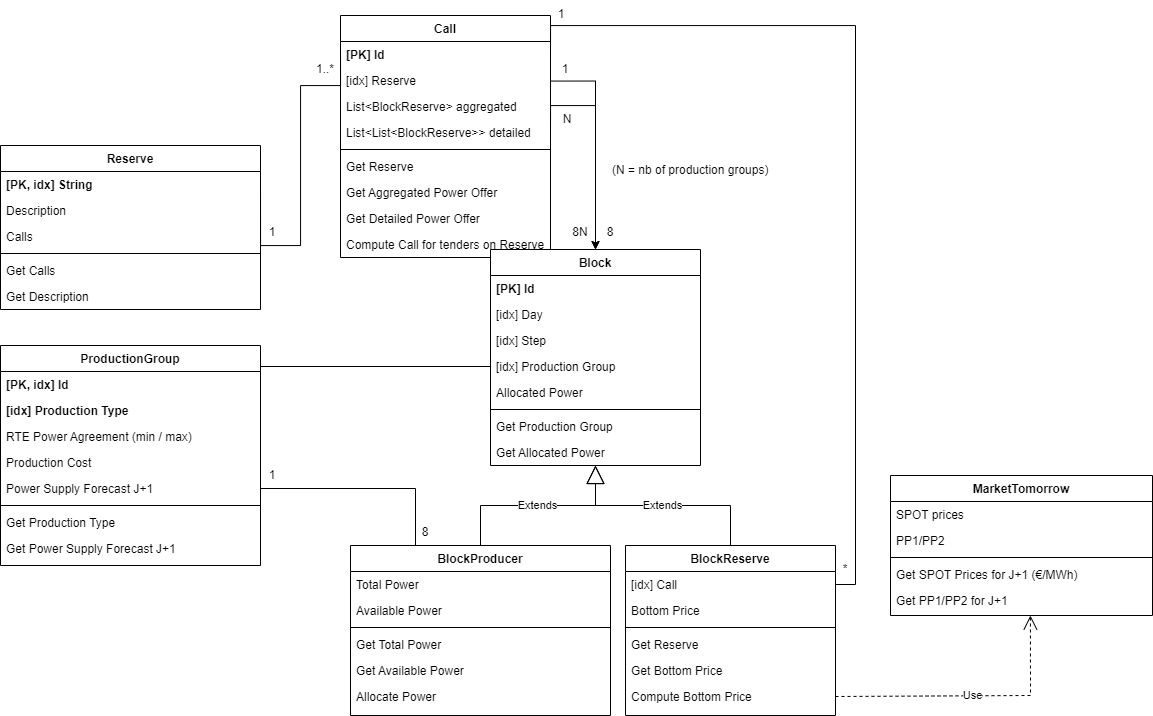

The diagram above was exported from draw.io. Its source (the exported page's mxGraphModel, read from the mxfile embedded in the PNG):
<mxGraphModel dx="2481" dy="1669" grid="1" gridSize="10" guides="1" tooltips="1" connect="1" arrows="1" fold="1" page="1" pageScale="1" pageWidth="1100" pageHeight="850" background="none" math="0" shadow="0">
  <root>
    <mxCell id="0" />
    <mxCell id="1" parent="0" />
    <mxCell id="2" value="Reserve" style="swimlane;fontStyle=1;align=center;verticalAlign=top;childLayout=stackLayout;horizontal=1;startSize=26;horizontalStack=0;resizeParent=1;resizeLast=0;collapsible=1;marginBottom=0;rounded=0;shadow=0;strokeWidth=1;" vertex="1" parent="1">
      <mxGeometry x="-760" y="-100" width="260" height="164" as="geometry">
        <mxRectangle x="130" y="380" width="160" height="26" as="alternateBounds" />
      </mxGeometry>
    </mxCell>
    <mxCell id="3" value="[PK, idx] String" style="text;align=left;verticalAlign=top;spacingLeft=4;spacingRight=4;overflow=hidden;rotatable=0;points=[[0,0.5],[1,0.5]];portConstraint=eastwest;fontStyle=1" vertex="1" parent="2">
      <mxGeometry y="26" width="260" height="26" as="geometry" />
    </mxCell>
    <mxCell id="4" value="Description" style="text;align=left;verticalAlign=top;spacingLeft=4;spacingRight=4;overflow=hidden;rotatable=0;points=[[0,0.5],[1,0.5]];portConstraint=eastwest;" vertex="1" parent="2">
      <mxGeometry y="52" width="260" height="26" as="geometry" />
    </mxCell>
    <mxCell id="5" value="Calls" style="text;align=left;verticalAlign=top;spacingLeft=4;spacingRight=4;overflow=hidden;rotatable=0;points=[[0,0.5],[1,0.5]];portConstraint=eastwest;" vertex="1" parent="2">
      <mxGeometry y="78" width="260" height="26" as="geometry" />
    </mxCell>
    <mxCell id="6" value="" style="line;html=1;strokeWidth=1;align=left;verticalAlign=middle;spacingTop=-1;spacingLeft=3;spacingRight=3;rotatable=0;labelPosition=right;points=[];portConstraint=eastwest;" vertex="1" parent="2">
      <mxGeometry y="104" width="260" height="8" as="geometry" />
    </mxCell>
    <mxCell id="7" value="Get Calls" style="text;align=left;verticalAlign=top;spacingLeft=4;spacingRight=4;overflow=hidden;rotatable=0;points=[[0,0.5],[1,0.5]];portConstraint=eastwest;fontStyle=0" vertex="1" parent="2">
      <mxGeometry y="112" width="260" height="26" as="geometry" />
    </mxCell>
    <mxCell id="8" value="Get Description" style="text;align=left;verticalAlign=top;spacingLeft=4;spacingRight=4;overflow=hidden;rotatable=0;points=[[0,0.5],[1,0.5]];portConstraint=eastwest;fontStyle=0" vertex="1" parent="2">
      <mxGeometry y="138" width="260" height="26" as="geometry" />
    </mxCell>
    <mxCell id="9" value="ProductionGroup" style="swimlane;fontStyle=1;align=center;verticalAlign=top;childLayout=stackLayout;horizontal=1;startSize=26;horizontalStack=0;resizeParent=1;resizeLast=0;collapsible=1;marginBottom=0;rounded=0;shadow=0;strokeWidth=1;" vertex="1" parent="1">
      <mxGeometry x="-760" y="100" width="260" height="220" as="geometry">
        <mxRectangle x="340" y="380" width="170" height="26" as="alternateBounds" />
      </mxGeometry>
    </mxCell>
    <mxCell id="10" value="[PK, idx] Id" style="text;align=left;verticalAlign=top;spacingLeft=4;spacingRight=4;overflow=hidden;rotatable=0;points=[[0,0.5],[1,0.5]];portConstraint=eastwest;fontStyle=1" vertex="1" parent="9">
      <mxGeometry y="26" width="260" height="26" as="geometry" />
    </mxCell>
    <mxCell id="11" value="[idx] Production Type" style="text;align=left;verticalAlign=top;spacingLeft=4;spacingRight=4;overflow=hidden;rotatable=0;points=[[0,0.5],[1,0.5]];portConstraint=eastwest;fontStyle=1" vertex="1" parent="9">
      <mxGeometry y="52" width="260" height="26" as="geometry" />
    </mxCell>
    <mxCell id="12" value="RTE Power Agreement (min / max)" style="text;align=left;verticalAlign=top;spacingLeft=4;spacingRight=4;overflow=hidden;rotatable=0;points=[[0,0.5],[1,0.5]];portConstraint=eastwest;" vertex="1" parent="9">
      <mxGeometry y="78" width="260" height="26" as="geometry" />
    </mxCell>
    <mxCell id="13" value="Production Cost" style="text;align=left;verticalAlign=top;spacingLeft=4;spacingRight=4;overflow=hidden;rotatable=0;points=[[0,0.5],[1,0.5]];portConstraint=eastwest;" vertex="1" parent="9">
      <mxGeometry y="104" width="260" height="26" as="geometry" />
    </mxCell>
    <mxCell id="14" value="Power Supply Forecast J+1" style="text;align=left;verticalAlign=top;spacingLeft=4;spacingRight=4;overflow=hidden;rotatable=0;points=[[0,0.5],[1,0.5]];portConstraint=eastwest;" vertex="1" parent="9">
      <mxGeometry y="130" width="260" height="26" as="geometry" />
    </mxCell>
    <mxCell id="15" value="" style="line;html=1;strokeWidth=1;align=left;verticalAlign=middle;spacingTop=-1;spacingLeft=3;spacingRight=3;rotatable=0;labelPosition=right;points=[];portConstraint=eastwest;" vertex="1" parent="9">
      <mxGeometry y="156" width="260" height="8" as="geometry" />
    </mxCell>
    <mxCell id="16" value="Get Production Type" style="text;align=left;verticalAlign=top;spacingLeft=4;spacingRight=4;overflow=hidden;rotatable=0;points=[[0,0.5],[1,0.5]];portConstraint=eastwest;" vertex="1" parent="9">
      <mxGeometry y="164" width="260" height="26" as="geometry" />
    </mxCell>
    <mxCell id="17" value="Get Power Supply Forecast J+1" style="text;align=left;verticalAlign=top;spacingLeft=4;spacingRight=4;overflow=hidden;rotatable=0;points=[[0,0.5],[1,0.5]];portConstraint=eastwest;" vertex="1" parent="9">
      <mxGeometry y="190" width="260" height="26" as="geometry" />
    </mxCell>
    <mxCell id="18" value="Call" style="swimlane;fontStyle=1;align=center;verticalAlign=top;childLayout=stackLayout;horizontal=1;startSize=26;horizontalStack=0;resizeParent=1;resizeLast=0;collapsible=1;marginBottom=0;rounded=0;shadow=0;strokeWidth=1;" vertex="1" parent="1">
      <mxGeometry x="-420" y="-230" width="210" height="242" as="geometry">
        <mxRectangle x="550" y="140" width="160" height="26" as="alternateBounds" />
      </mxGeometry>
    </mxCell>
    <mxCell id="19" value="[PK] Id" style="text;align=left;verticalAlign=top;spacingLeft=4;spacingRight=4;overflow=hidden;rotatable=0;points=[[0,0.5],[1,0.5]];portConstraint=eastwest;fontStyle=1" vertex="1" parent="18">
      <mxGeometry y="26" width="210" height="26" as="geometry" />
    </mxCell>
    <mxCell id="20" value="[idx] Reserve" style="text;align=left;verticalAlign=top;spacingLeft=4;spacingRight=4;overflow=hidden;rotatable=0;points=[[0,0.5],[1,0.5]];portConstraint=eastwest;rounded=0;shadow=0;html=0;" vertex="1" parent="18">
      <mxGeometry y="52" width="210" height="26" as="geometry" />
    </mxCell>
    <mxCell id="21" value="List&lt;BlockReserve&gt; aggregated" style="text;align=left;verticalAlign=top;spacingLeft=4;spacingRight=4;overflow=hidden;rotatable=0;points=[[0,0.5],[1,0.5]];portConstraint=eastwest;rounded=0;shadow=0;html=0;" vertex="1" parent="18">
      <mxGeometry y="78" width="210" height="26" as="geometry" />
    </mxCell>
    <mxCell id="22" value="List&lt;List&lt;BlockReserve&gt;&gt; detailed" style="text;align=left;verticalAlign=top;spacingLeft=4;spacingRight=4;overflow=hidden;rotatable=0;points=[[0,0.5],[1,0.5]];portConstraint=eastwest;rounded=0;shadow=0;html=0;" vertex="1" parent="18">
      <mxGeometry y="104" width="210" height="26" as="geometry" />
    </mxCell>
    <mxCell id="23" value="" style="line;html=1;strokeWidth=1;align=left;verticalAlign=middle;spacingTop=-1;spacingLeft=3;spacingRight=3;rotatable=0;labelPosition=right;points=[];portConstraint=eastwest;" vertex="1" parent="18">
      <mxGeometry y="130" width="210" height="8" as="geometry" />
    </mxCell>
    <mxCell id="24" value="Get Reserve" style="text;align=left;verticalAlign=top;spacingLeft=4;spacingRight=4;overflow=hidden;rotatable=0;points=[[0,0.5],[1,0.5]];portConstraint=eastwest;" vertex="1" parent="18">
      <mxGeometry y="138" width="210" height="26" as="geometry" />
    </mxCell>
    <mxCell id="25" value="Get Aggregated Power Offer " style="text;align=left;verticalAlign=top;spacingLeft=4;spacingRight=4;overflow=hidden;rotatable=0;points=[[0,0.5],[1,0.5]];portConstraint=eastwest;" vertex="1" parent="18">
      <mxGeometry y="164" width="210" height="26" as="geometry" />
    </mxCell>
    <mxCell id="26" value="Get Detailed Power Offer " style="text;align=left;verticalAlign=top;spacingLeft=4;spacingRight=4;overflow=hidden;rotatable=0;points=[[0,0.5],[1,0.5]];portConstraint=eastwest;" vertex="1" parent="18">
      <mxGeometry y="190" width="210" height="26" as="geometry" />
    </mxCell>
    <mxCell id="27" value="Compute Call for tenders on Reserve" style="text;align=left;verticalAlign=top;spacingLeft=4;spacingRight=4;overflow=hidden;rotatable=0;points=[[0,0.5],[1,0.5]];portConstraint=eastwest;" vertex="1" parent="18">
      <mxGeometry y="216" width="210" height="26" as="geometry" />
    </mxCell>
    <mxCell id="28" value="BlockReserve" style="swimlane;fontStyle=1;align=center;verticalAlign=top;childLayout=stackLayout;horizontal=1;startSize=26;horizontalStack=0;resizeParent=1;resizeLast=0;collapsible=1;marginBottom=0;rounded=0;shadow=0;strokeWidth=1;" vertex="1" parent="1">
      <mxGeometry x="-135" y="300" width="210" height="170" as="geometry">
        <mxRectangle x="550" y="140" width="160" height="26" as="alternateBounds" />
      </mxGeometry>
    </mxCell>
    <mxCell id="29" value="[idx] Call" style="text;align=left;verticalAlign=top;spacingLeft=4;spacingRight=4;overflow=hidden;rotatable=0;points=[[0,0.5],[1,0.5]];portConstraint=eastwest;rounded=0;shadow=0;html=0;" vertex="1" parent="28">
      <mxGeometry y="26" width="210" height="26" as="geometry" />
    </mxCell>
    <mxCell id="30" value="Bottom Price" style="text;align=left;verticalAlign=top;spacingLeft=4;spacingRight=4;overflow=hidden;rotatable=0;points=[[0,0.5],[1,0.5]];portConstraint=eastwest;rounded=0;shadow=0;html=0;" vertex="1" parent="28">
      <mxGeometry y="52" width="210" height="26" as="geometry" />
    </mxCell>
    <mxCell id="31" value="" style="line;html=1;strokeWidth=1;align=left;verticalAlign=middle;spacingTop=-1;spacingLeft=3;spacingRight=3;rotatable=0;labelPosition=right;points=[];portConstraint=eastwest;" vertex="1" parent="28">
      <mxGeometry y="78" width="210" height="8" as="geometry" />
    </mxCell>
    <mxCell id="32" value="Get Reserve" style="text;align=left;verticalAlign=top;spacingLeft=4;spacingRight=4;overflow=hidden;rotatable=0;points=[[0,0.5],[1,0.5]];portConstraint=eastwest;" vertex="1" parent="28">
      <mxGeometry y="86" width="210" height="26" as="geometry" />
    </mxCell>
    <mxCell id="33" value="Get Bottom Price" style="text;align=left;verticalAlign=top;spacingLeft=4;spacingRight=4;overflow=hidden;rotatable=0;points=[[0,0.5],[1,0.5]];portConstraint=eastwest;" vertex="1" parent="28">
      <mxGeometry y="112" width="210" height="26" as="geometry" />
    </mxCell>
    <mxCell id="34" value="Compute Bottom Price" style="text;align=left;verticalAlign=top;spacingLeft=4;spacingRight=4;overflow=hidden;rotatable=0;points=[[0,0.5],[1,0.5]];portConstraint=eastwest;" vertex="1" parent="28">
      <mxGeometry y="138" width="210" height="26" as="geometry" />
    </mxCell>
    <mxCell id="35" value="MarketTomorrow" style="swimlane;fontStyle=1;align=center;verticalAlign=top;childLayout=stackLayout;horizontal=1;startSize=26;horizontalStack=0;resizeParent=1;resizeLast=0;collapsible=1;marginBottom=0;rounded=0;shadow=0;strokeWidth=1;" vertex="1" parent="1">
      <mxGeometry x="130" y="230" width="262" height="140" as="geometry">
        <mxRectangle x="130" y="380" width="160" height="26" as="alternateBounds" />
      </mxGeometry>
    </mxCell>
    <mxCell id="36" value="SPOT prices" style="text;align=left;verticalAlign=top;spacingLeft=4;spacingRight=4;overflow=hidden;rotatable=0;points=[[0,0.5],[1,0.5]];portConstraint=eastwest;rounded=0;shadow=0;html=0;" vertex="1" parent="35">
      <mxGeometry y="26" width="262" height="26" as="geometry" />
    </mxCell>
    <mxCell id="37" value="PP1/PP2" style="text;align=left;verticalAlign=top;spacingLeft=4;spacingRight=4;overflow=hidden;rotatable=0;points=[[0,0.5],[1,0.5]];portConstraint=eastwest;rounded=0;shadow=0;html=0;" vertex="1" parent="35">
      <mxGeometry y="52" width="262" height="26" as="geometry" />
    </mxCell>
    <mxCell id="38" value="" style="line;html=1;strokeWidth=1;align=left;verticalAlign=middle;spacingTop=-1;spacingLeft=3;spacingRight=3;rotatable=0;labelPosition=right;points=[];portConstraint=eastwest;" vertex="1" parent="35">
      <mxGeometry y="78" width="262" height="8" as="geometry" />
    </mxCell>
    <mxCell id="39" value="Get SPOT Prices for J+1 (€/MWh)" style="text;align=left;verticalAlign=top;spacingLeft=4;spacingRight=4;overflow=hidden;rotatable=0;points=[[0,0.5],[1,0.5]];portConstraint=eastwest;fontStyle=0" vertex="1" parent="35">
      <mxGeometry y="86" width="262" height="26" as="geometry" />
    </mxCell>
    <mxCell id="40" value="Get PP1/PP2 for J+1" style="text;align=left;verticalAlign=top;spacingLeft=4;spacingRight=4;overflow=hidden;rotatable=0;points=[[0,0.5],[1,0.5]];portConstraint=eastwest;fontStyle=0" vertex="1" parent="35">
      <mxGeometry y="112" width="262" height="26" as="geometry" />
    </mxCell>
    <mxCell id="41" value="BlockProducer" style="swimlane;fontStyle=1;align=center;verticalAlign=top;childLayout=stackLayout;horizontal=1;startSize=26;horizontalStack=0;resizeParent=1;resizeLast=0;collapsible=1;marginBottom=0;rounded=0;shadow=0;strokeWidth=1;" vertex="1" parent="1">
      <mxGeometry x="-410" y="300" width="260" height="170" as="geometry">
        <mxRectangle x="340" y="380" width="170" height="26" as="alternateBounds" />
      </mxGeometry>
    </mxCell>
    <mxCell id="42" value="Total Power" style="text;align=left;verticalAlign=top;spacingLeft=4;spacingRight=4;overflow=hidden;rotatable=0;points=[[0,0.5],[1,0.5]];portConstraint=eastwest;" vertex="1" parent="41">
      <mxGeometry y="26" width="260" height="26" as="geometry" />
    </mxCell>
    <mxCell id="43" value="Available Power" style="text;align=left;verticalAlign=top;spacingLeft=4;spacingRight=4;overflow=hidden;rotatable=0;points=[[0,0.5],[1,0.5]];portConstraint=eastwest;" vertex="1" parent="41">
      <mxGeometry y="52" width="260" height="26" as="geometry" />
    </mxCell>
    <mxCell id="44" value="" style="line;html=1;strokeWidth=1;align=left;verticalAlign=middle;spacingTop=-1;spacingLeft=3;spacingRight=3;rotatable=0;labelPosition=right;points=[];portConstraint=eastwest;" vertex="1" parent="41">
      <mxGeometry y="78" width="260" height="8" as="geometry" />
    </mxCell>
    <mxCell id="45" value="Get Total Power" style="text;align=left;verticalAlign=top;spacingLeft=4;spacingRight=4;overflow=hidden;rotatable=0;points=[[0,0.5],[1,0.5]];portConstraint=eastwest;" vertex="1" parent="41">
      <mxGeometry y="86" width="260" height="26" as="geometry" />
    </mxCell>
    <mxCell id="46" value="Get Available Power" style="text;align=left;verticalAlign=top;spacingLeft=4;spacingRight=4;overflow=hidden;rotatable=0;points=[[0,0.5],[1,0.5]];portConstraint=eastwest;" vertex="1" parent="41">
      <mxGeometry y="112" width="260" height="26" as="geometry" />
    </mxCell>
    <mxCell id="47" value="Allocate Power" style="text;align=left;verticalAlign=top;spacingLeft=4;spacingRight=4;overflow=hidden;rotatable=0;points=[[0,0.5],[1,0.5]];portConstraint=eastwest;" vertex="1" parent="41">
      <mxGeometry y="138" width="260" height="26" as="geometry" />
    </mxCell>
    <mxCell id="48" style="edgeStyle=orthogonalEdgeStyle;rounded=0;orthogonalLoop=1;jettySize=auto;html=1;exitX=1;exitY=0.5;exitDx=0;exitDy=0;entryX=0.25;entryY=0;entryDx=0;entryDy=0;endArrow=none;endFill=0;" edge="1" source="14" target="41" parent="1">
      <mxGeometry relative="1" as="geometry">
        <mxPoint x="-409.22" y="411.5899999999999" as="targetPoint" />
      </mxGeometry>
    </mxCell>
    <mxCell id="49" value="" style="edgeStyle=orthogonalEdgeStyle;rounded=0;orthogonalLoop=1;jettySize=auto;html=1;entryX=0.5;entryY=0;entryDx=0;entryDy=0;exitX=0.006;exitY=0.696;exitDx=0;exitDy=0;exitPerimeter=0;" edge="1" target="50" parent="1">
      <mxGeometry relative="1" as="geometry">
        <mxPoint x="-209.73000000000002" y="-164.43200000000002" as="sourcePoint" />
        <Array as="points">
          <mxPoint x="-165" y="-164" />
        </Array>
      </mxGeometry>
    </mxCell>
    <mxCell id="50" value="Block" style="swimlane;fontStyle=1;align=center;verticalAlign=top;childLayout=stackLayout;horizontal=1;startSize=26;horizontalStack=0;resizeParent=1;resizeLast=0;collapsible=1;marginBottom=0;rounded=0;shadow=0;strokeWidth=1;" vertex="1" parent="1">
      <mxGeometry x="-270" y="4" width="210" height="216" as="geometry">
        <mxRectangle x="550" y="140" width="160" height="26" as="alternateBounds" />
      </mxGeometry>
    </mxCell>
    <mxCell id="51" value="[PK] Id" style="text;align=left;verticalAlign=top;spacingLeft=4;spacingRight=4;overflow=hidden;rotatable=0;points=[[0,0.5],[1,0.5]];portConstraint=eastwest;fontStyle=1" vertex="1" parent="50">
      <mxGeometry y="26" width="210" height="26" as="geometry" />
    </mxCell>
    <mxCell id="52" value="[idx] Day" style="text;align=left;verticalAlign=top;spacingLeft=4;spacingRight=4;overflow=hidden;rotatable=0;points=[[0,0.5],[1,0.5]];portConstraint=eastwest;rounded=0;shadow=0;html=0;" vertex="1" parent="50">
      <mxGeometry y="52" width="210" height="26" as="geometry" />
    </mxCell>
    <mxCell id="53" value="[idx] Step" style="text;align=left;verticalAlign=top;spacingLeft=4;spacingRight=4;overflow=hidden;rotatable=0;points=[[0,0.5],[1,0.5]];portConstraint=eastwest;rounded=0;shadow=0;html=0;" vertex="1" parent="50">
      <mxGeometry y="78" width="210" height="26" as="geometry" />
    </mxCell>
    <mxCell id="54" value="[idx] Production Group" style="text;align=left;verticalAlign=top;spacingLeft=4;spacingRight=4;overflow=hidden;rotatable=0;points=[[0,0.5],[1,0.5]];portConstraint=eastwest;rounded=0;shadow=0;html=0;" vertex="1" parent="50">
      <mxGeometry y="104" width="210" height="26" as="geometry" />
    </mxCell>
    <mxCell id="55" value="Allocated Power" style="text;align=left;verticalAlign=top;spacingLeft=4;spacingRight=4;overflow=hidden;rotatable=0;points=[[0,0.5],[1,0.5]];portConstraint=eastwest;rounded=0;shadow=0;html=0;" vertex="1" parent="50">
      <mxGeometry y="130" width="210" height="26" as="geometry" />
    </mxCell>
    <mxCell id="56" value="" style="line;html=1;strokeWidth=1;align=left;verticalAlign=middle;spacingTop=-1;spacingLeft=3;spacingRight=3;rotatable=0;labelPosition=right;points=[];portConstraint=eastwest;" vertex="1" parent="50">
      <mxGeometry y="156" width="210" height="8" as="geometry" />
    </mxCell>
    <mxCell id="57" value="Get Production Group" style="text;align=left;verticalAlign=top;spacingLeft=4;spacingRight=4;overflow=hidden;rotatable=0;points=[[0,0.5],[1,0.5]];portConstraint=eastwest;" vertex="1" parent="50">
      <mxGeometry y="164" width="210" height="26" as="geometry" />
    </mxCell>
    <mxCell id="58" value="Get Allocated Power" style="text;align=left;verticalAlign=top;spacingLeft=4;spacingRight=4;overflow=hidden;rotatable=0;points=[[0,0.5],[1,0.5]];portConstraint=eastwest;" vertex="1" parent="50">
      <mxGeometry y="190" width="210" height="26" as="geometry" />
    </mxCell>
    <mxCell id="59" value="Extends" style="endArrow=block;endSize=16;endFill=0;html=1;rounded=0;exitX=0.5;exitY=0;exitDx=0;exitDy=0;entryX=0.5;entryY=1;entryDx=0;entryDy=0;" edge="1" source="41" target="50" parent="1">
      <mxGeometry width="160" relative="1" as="geometry">
        <mxPoint x="-370" y="350" as="sourcePoint" />
        <mxPoint x="-150.51" y="264.88599999999974" as="targetPoint" />
        <Array as="points">
          <mxPoint x="-280" y="260" />
          <mxPoint x="-165" y="260" />
        </Array>
      </mxGeometry>
    </mxCell>
    <mxCell id="60" value="Extends" style="endArrow=block;endSize=16;endFill=0;html=1;rounded=0;exitX=0.5;exitY=0;exitDx=0;exitDy=0;entryX=0.5;entryY=1;entryDx=0;entryDy=0;" edge="1" source="28" target="50" parent="1">
      <mxGeometry width="160" relative="1" as="geometry">
        <mxPoint x="-270" y="390" as="sourcePoint" />
        <mxPoint x="-170" y="340" as="targetPoint" />
        <Array as="points">
          <mxPoint x="-30" y="260" />
          <mxPoint x="-165" y="260" />
        </Array>
      </mxGeometry>
    </mxCell>
    <mxCell id="61" value="" style="edgeStyle=orthogonalEdgeStyle;rounded=0;orthogonalLoop=1;jettySize=auto;html=1;entryX=0.5;entryY=0;entryDx=0;entryDy=0;exitX=1;exitY=0.5;exitDx=0;exitDy=0;" edge="1" source="22" target="50" parent="1">
      <mxGeometry relative="1" as="geometry">
        <mxPoint x="-199.73000000000002" y="-154.43200000000002" as="sourcePoint" />
        <mxPoint x="-155" y="30" as="targetPoint" />
        <Array as="points">
          <mxPoint x="-210" y="-140" />
          <mxPoint x="-165" y="-140" />
        </Array>
      </mxGeometry>
    </mxCell>
    <mxCell id="62" value="1" style="text;html=1;strokeColor=none;fillColor=none;align=center;verticalAlign=middle;whiteSpace=wrap;rounded=0;" vertex="1" parent="1">
      <mxGeometry x="-503" y="216" width="30" height="27" as="geometry" />
    </mxCell>
    <mxCell id="63" value="8" style="text;html=1;strokeColor=none;fillColor=none;align=center;verticalAlign=middle;whiteSpace=wrap;rounded=0;" vertex="1" parent="1">
      <mxGeometry x="-350" y="273" width="30" height="27" as="geometry" />
    </mxCell>
    <mxCell id="64" style="edgeStyle=orthogonalEdgeStyle;rounded=0;orthogonalLoop=1;jettySize=auto;html=1;exitX=1;exitY=0.5;exitDx=0;exitDy=0;entryX=0;entryY=0.5;entryDx=0;entryDy=0;endArrow=none;endFill=0;" edge="1" source="3" parent="1">
      <mxGeometry relative="1" as="geometry">
        <mxPoint x="-420" y="-195" as="targetPoint" />
        <Array as="points">
          <mxPoint x="-500" />
          <mxPoint x="-460" />
          <mxPoint x="-460" y="-160" />
          <mxPoint x="-420" y="-160" />
        </Array>
      </mxGeometry>
    </mxCell>
    <mxCell id="65" value="1" style="text;html=1;strokeColor=none;fillColor=none;align=center;verticalAlign=middle;whiteSpace=wrap;rounded=0;" vertex="1" parent="1">
      <mxGeometry x="-210" y="-190" width="30" height="27" as="geometry" />
    </mxCell>
    <mxCell id="66" value="8" style="text;html=1;strokeColor=none;fillColor=none;align=center;verticalAlign=middle;whiteSpace=wrap;rounded=0;" vertex="1" parent="1">
      <mxGeometry x="-165" y="-27" width="30" height="27" as="geometry" />
    </mxCell>
    <mxCell id="67" value="N" style="text;html=1;strokeColor=none;fillColor=none;align=center;verticalAlign=middle;whiteSpace=wrap;rounded=0;" vertex="1" parent="1">
      <mxGeometry x="-208" y="-140" width="30" height="27" as="geometry" />
    </mxCell>
    <mxCell id="68" value="8N" style="text;html=1;strokeColor=none;fillColor=none;align=center;verticalAlign=middle;whiteSpace=wrap;rounded=0;" vertex="1" parent="1">
      <mxGeometry x="-195" y="-27" width="30" height="27" as="geometry" />
    </mxCell>
    <mxCell id="69" value="(N = nb of production groups)" style="text;html=1;strokeColor=none;fillColor=none;align=left;verticalAlign=middle;whiteSpace=wrap;rounded=0;" vertex="1" parent="1">
      <mxGeometry x="-150" y="-90" width="165" height="30" as="geometry" />
    </mxCell>
    <mxCell id="70" value="Use" style="endArrow=open;endSize=12;dashed=1;html=1;rounded=0;exitX=1;exitY=0.5;exitDx=0;exitDy=0;entryX=0.534;entryY=1.077;entryDx=0;entryDy=0;entryPerimeter=0;" edge="1" source="34" target="40" parent="1">
      <mxGeometry width="160" relative="1" as="geometry">
        <mxPoint x="-200" y="250" as="sourcePoint" />
        <mxPoint x="-40" y="250" as="targetPoint" />
        <Array as="points">
          <mxPoint x="270" y="450" />
        </Array>
      </mxGeometry>
    </mxCell>
    <mxCell id="71" value="1" style="text;html=1;strokeColor=none;fillColor=none;align=center;verticalAlign=middle;whiteSpace=wrap;rounded=0;" vertex="1" parent="1">
      <mxGeometry x="-503" y="-27" width="30" height="27" as="geometry" />
    </mxCell>
    <mxCell id="72" value="1..*" style="text;html=1;strokeColor=none;fillColor=none;align=center;verticalAlign=middle;whiteSpace=wrap;rounded=0;" vertex="1" parent="1">
      <mxGeometry x="-450" y="-190" width="30" height="27" as="geometry" />
    </mxCell>
    <mxCell id="73" style="edgeStyle=orthogonalEdgeStyle;rounded=0;orthogonalLoop=1;jettySize=auto;html=1;exitX=0;exitY=0.5;exitDx=0;exitDy=0;endArrow=none;endFill=0;" edge="1" source="54" parent="1">
      <mxGeometry relative="1" as="geometry">
        <mxPoint x="-500" y="121" as="targetPoint" />
      </mxGeometry>
    </mxCell>
    <mxCell id="74" value="" style="edgeStyle=orthogonalEdgeStyle;rounded=0;orthogonalLoop=1;jettySize=auto;html=1;exitX=1;exitY=0.5;exitDx=0;exitDy=0;entryX=0;entryY=0;entryDx=0;entryDy=0;endArrow=none;endFill=0;" edge="1" source="29" target="65" parent="1">
      <mxGeometry relative="1" as="geometry">
        <mxPoint x="75" y="339" as="sourcePoint" />
        <mxPoint x="-210" y="-230" as="targetPoint" />
        <Array as="points">
          <mxPoint x="95" y="339" />
          <mxPoint x="95" y="-220" />
          <mxPoint x="-210" y="-220" />
        </Array>
      </mxGeometry>
    </mxCell>
    <mxCell id="75" value="1" style="text;html=1;strokeColor=none;fillColor=none;align=center;verticalAlign=middle;whiteSpace=wrap;rounded=0;" vertex="1" parent="1">
      <mxGeometry x="-214" y="-245" width="30" height="27" as="geometry" />
    </mxCell>
    <mxCell id="76" value="*" style="text;html=1;strokeColor=none;fillColor=none;align=center;verticalAlign=middle;whiteSpace=wrap;rounded=0;" vertex="1" parent="1">
      <mxGeometry x="70" y="310" width="30" height="27" as="geometry" />
    </mxCell>
  </root>
</mxGraphModel>